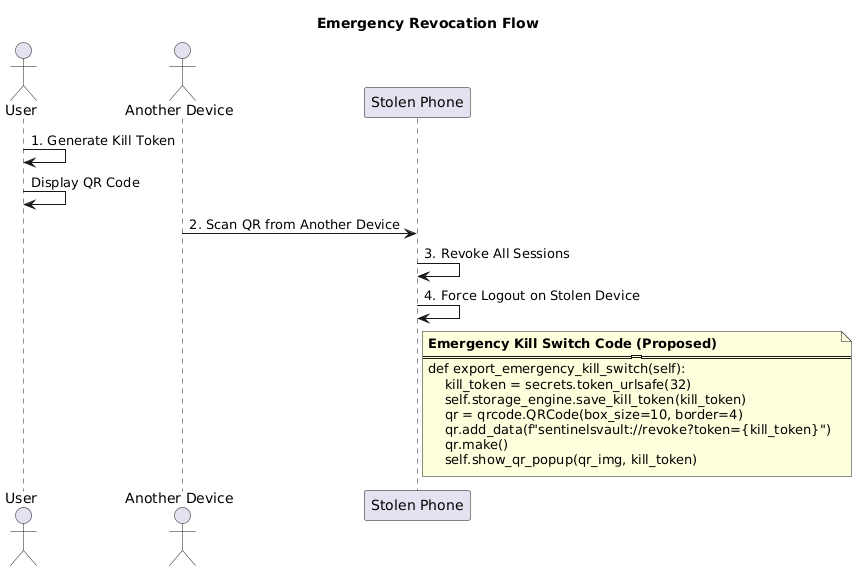

The diagram above was rendered by PlantUML. Its source (embedded in the PNG):
@startuml
title Emergency Revocation Flow

skinparam backgroundColor #FFFFFF
skinparam defaultFontName "Arial"

actor User
actor "Another Device" as AnotherDevice
participant "Stolen Phone" as StolenPhone

User -> User: 1. Generate Kill Token
User -> User: Display QR Code

AnotherDevice -> StolenPhone: 2. Scan QR from Another Device

StolenPhone -> StolenPhone: 3. Revoke All Sessions
StolenPhone -> StolenPhone: 4. Force Logout on Stolen Device

note right of StolenPhone
  <b>Emergency Kill Switch Code (Proposed)</b>
  =========================================
  def export_emergency_kill_switch(self):
      kill_token = secrets.token_urlsafe(32)
      self.storage_engine.save_kill_token(kill_token)
      qr = qrcode.QRCode(box_size=10, border=4)
      qr.add_data(f"sentinelsvault://revoke?token={kill_token}")
      qr.make()
      self.show_qr_popup(qr_img, kill_token)
end note
@enduml